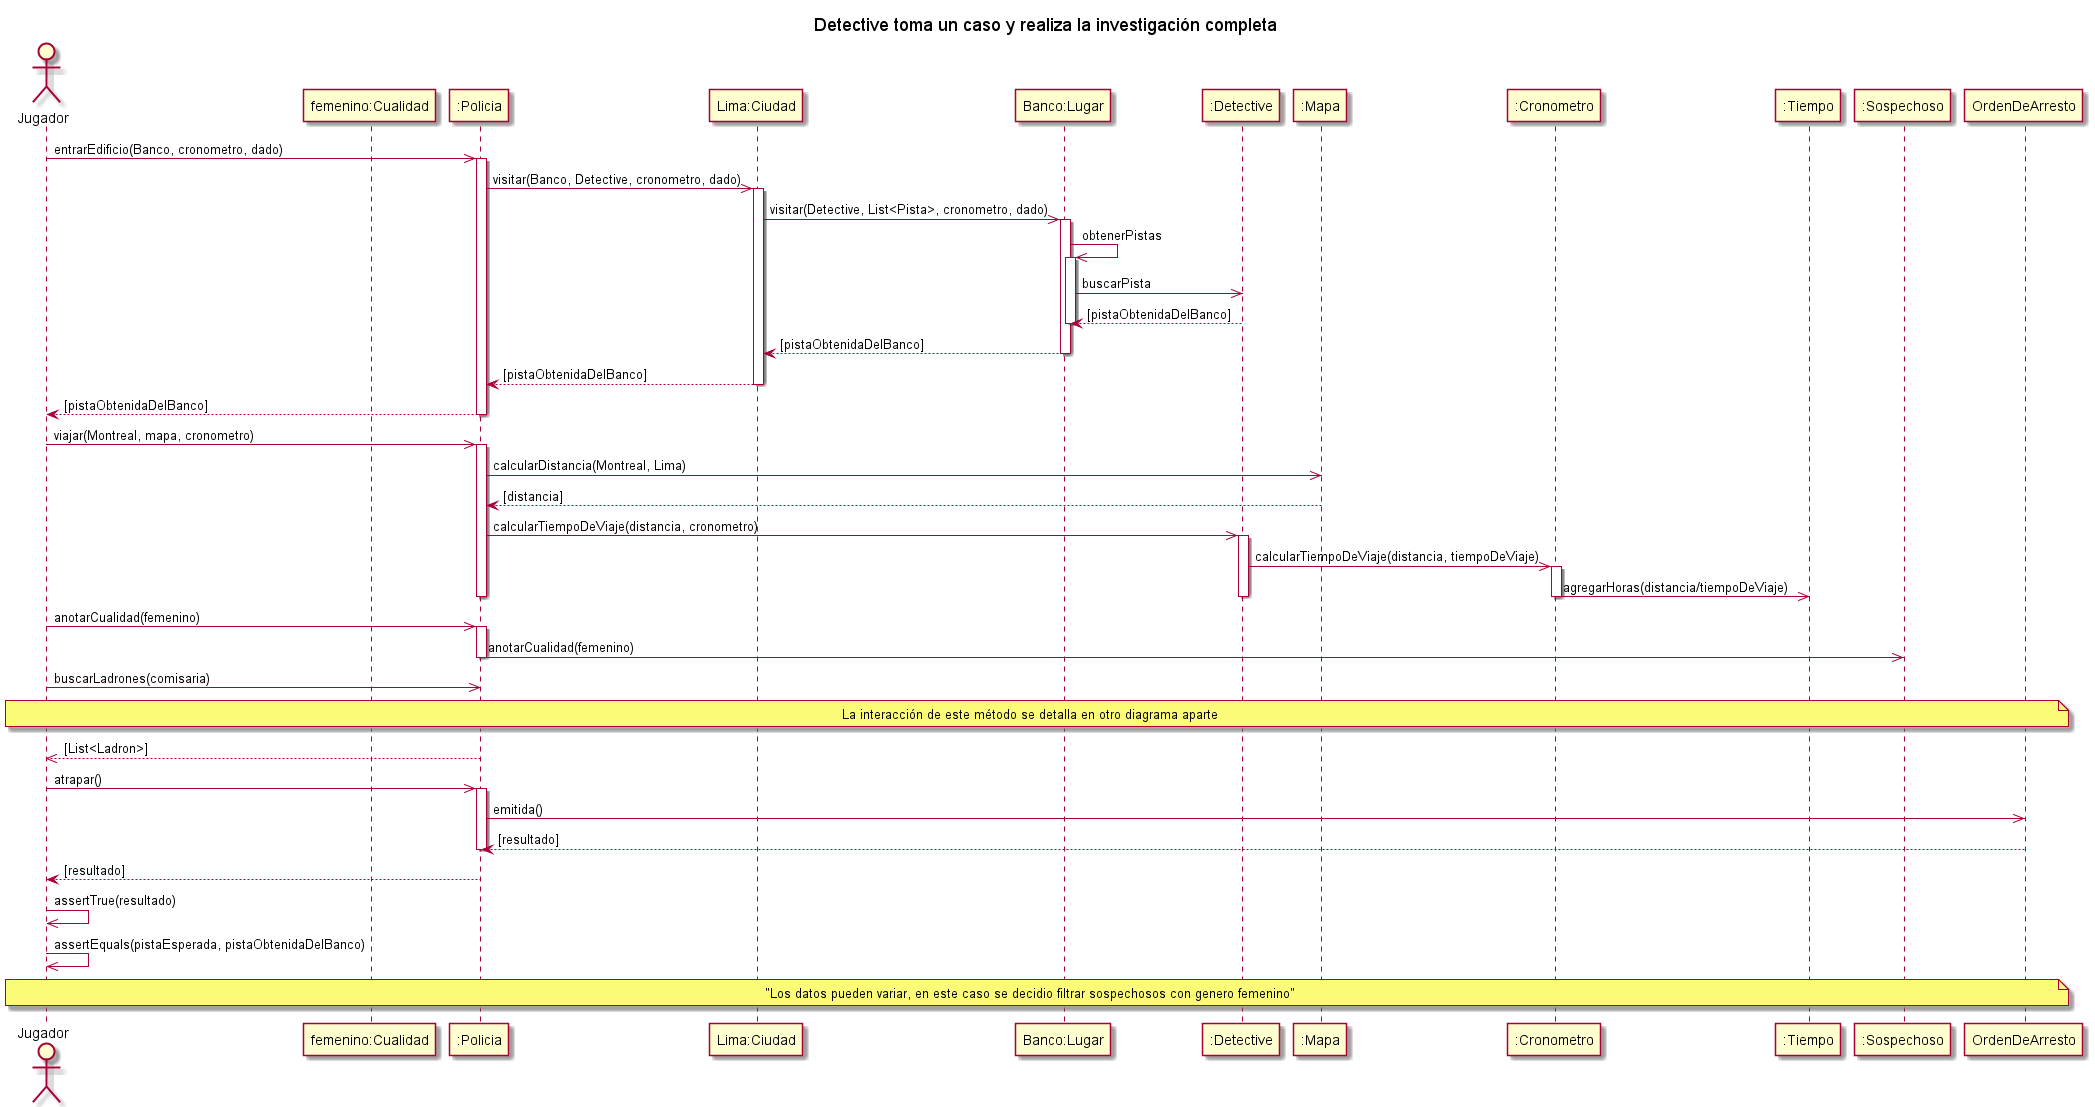

The diagram above was rendered by PlantUML. Its source (embedded in the PNG):
@startuml
title Detective toma un caso y realiza la investigación completa

actor "Jugador" as AlgoThief
participant "femenino:Cualidad" as Cualidad
participant ":Policia" as Policia
participant "Lima:Ciudad" as Ciudad
participant "Banco:Lugar" as Lugar
participant ":Detective" as Grado
participant ":Mapa" as Mapa
participant ":Cronometro" as Cronometro
participant ":Tiempo" as Tiempo
participant ":Sospechoso" as Sospechoso
participant "OrdenDeArresto" as Orden


AlgoThief ->> Policia : entrarEdificio(Banco, cronometro, dado)
activate Policia
    Policia ->> Ciudad : visitar(Banco, Detective, cronometro, dado)
    activate Ciudad
        Ciudad ->> Lugar : visitar(Detective, List<Pista>, cronometro, dado)
        activate Lugar
            Lugar ->> Lugar : obtenerPistas
            activate Lugar
                Lugar ->> Grado : buscarPista
                Grado --> Lugar : [pistaObtenidaDelBanco]
            deactivate Lugar
            Lugar --> Ciudad : [pistaObtenidaDelBanco]
        deactivate Lugar
        Ciudad --> Policia : [pistaObtenidaDelBanco]
    deactivate Ciudad
    Policia --> AlgoThief : [pistaObtenidaDelBanco]
deactivate Policia

AlgoThief ->> Policia : viajar(Montreal, mapa, cronometro)
activate Policia
    Policia ->> Mapa : calcularDistancia(Montreal, Lima)
    Mapa --> Policia : [distancia]
    Policia ->> Grado : calcularTiempoDeViaje(distancia, cronometro)
    activate Grado
        Grado ->> Cronometro : calcularTiempoDeViaje(distancia, tiempoDeViaje)
        activate Cronometro
            Cronometro ->> Tiempo : agregarHoras(distancia/tiempoDeViaje)
        deactivate Cronometro
    deactivate Grado
deactivate Policia
AlgoThief ->> Policia : anotarCualidad(femenino)
activate Policia
    Policia ->> Sospechoso : anotarCualidad(femenino)
deactivate Policia
AlgoThief ->> Policia : buscarLadrones(comisaria)
note across : La interacción de este método se detalla en otro diagrama aparte
return[List<Ladron>]

AlgoThief ->> Policia : atrapar()
activate Policia
    Policia ->> Orden : emitida()
    Orden --> Policia : [resultado]
deactivate Policia
Policia --> AlgoThief : [resultado]
AlgoThief ->> AlgoThief : assertTrue(resultado)
AlgoThief ->> AlgoThief : assertEquals(pistaEsperada, pistaObtenidaDelBanco)

note across: "Los datos pueden variar, en este caso se decidio filtrar sospechosos con genero femenino"


@enduml